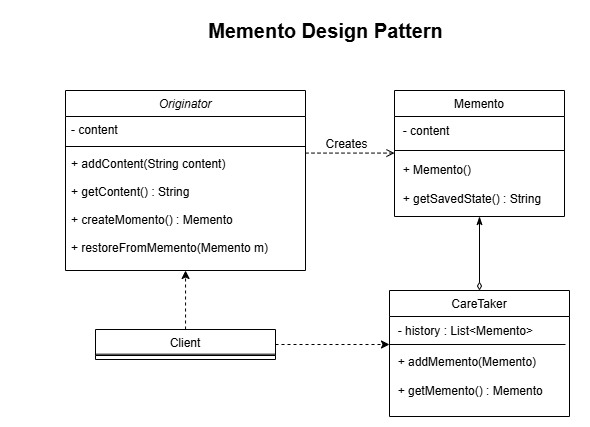

The diagram above was exported from draw.io. Its source (the exported page's mxGraphModel, read from the mxfile embedded in the PNG):
<mxGraphModel dx="1105" dy="549" grid="1" gridSize="10" guides="1" tooltips="1" connect="1" arrows="1" fold="1" page="1" pageScale="1" pageWidth="827" pageHeight="1169" math="0" shadow="0">
  <root>
    <mxCell id="WIyWlLk6GJQsqaUBKTNV-0" />
    <mxCell id="WIyWlLk6GJQsqaUBKTNV-1" parent="WIyWlLk6GJQsqaUBKTNV-0" />
    <mxCell id="zkfFHV4jXpPFQw0GAbJ--0" value="Originator" style="swimlane;fontStyle=2;align=center;verticalAlign=top;childLayout=stackLayout;horizontal=1;startSize=26;horizontalStack=0;resizeParent=1;resizeLast=0;collapsible=1;marginBottom=0;rounded=0;shadow=0;strokeWidth=1;" parent="WIyWlLk6GJQsqaUBKTNV-1" vertex="1">
      <mxGeometry x="180" y="120" width="240" height="180" as="geometry">
        <mxRectangle x="230" y="140" width="160" height="26" as="alternateBounds" />
      </mxGeometry>
    </mxCell>
    <mxCell id="zkfFHV4jXpPFQw0GAbJ--1" value="- content" style="text;align=left;verticalAlign=top;spacingLeft=4;spacingRight=4;overflow=hidden;rotatable=0;points=[[0,0.5],[1,0.5]];portConstraint=eastwest;" parent="zkfFHV4jXpPFQw0GAbJ--0" vertex="1">
      <mxGeometry y="26" width="240" height="26" as="geometry" />
    </mxCell>
    <mxCell id="zkfFHV4jXpPFQw0GAbJ--4" value="" style="line;html=1;strokeWidth=1;align=left;verticalAlign=middle;spacingTop=-1;spacingLeft=3;spacingRight=3;rotatable=0;labelPosition=right;points=[];portConstraint=eastwest;" parent="zkfFHV4jXpPFQw0GAbJ--0" vertex="1">
      <mxGeometry y="52" width="240" height="8" as="geometry" />
    </mxCell>
    <mxCell id="zkfFHV4jXpPFQw0GAbJ--5" value="+ addContent(String content)&#10;&#10;+ getContent() : String&#10;&#10;+ createMomento() : Memento&#10;&#10;+ restoreFromMemento(Memento m)" style="text;align=left;verticalAlign=top;spacingLeft=4;spacingRight=4;overflow=hidden;rotatable=0;points=[[0,0.5],[1,0.5]];portConstraint=eastwest;" parent="zkfFHV4jXpPFQw0GAbJ--0" vertex="1">
      <mxGeometry y="60" width="240" height="120" as="geometry" />
    </mxCell>
    <mxCell id="zkfFHV4jXpPFQw0GAbJ--17" value="Memento" style="swimlane;fontStyle=0;align=center;verticalAlign=top;childLayout=stackLayout;horizontal=1;startSize=26;horizontalStack=0;resizeParent=1;resizeLast=0;collapsible=1;marginBottom=0;rounded=0;shadow=0;strokeWidth=1;" parent="WIyWlLk6GJQsqaUBKTNV-1" vertex="1">
      <mxGeometry x="509" y="120" width="170" height="126" as="geometry">
        <mxRectangle x="550" y="140" width="160" height="26" as="alternateBounds" />
      </mxGeometry>
    </mxCell>
    <mxCell id="sRJ1yCH5CKm5xf23Yl6Z-14" value="&amp;nbsp; - content" style="text;html=1;align=left;verticalAlign=middle;resizable=0;points=[];autosize=1;strokeColor=none;fillColor=none;" parent="zkfFHV4jXpPFQw0GAbJ--17" vertex="1">
      <mxGeometry y="26" width="170" height="30" as="geometry" />
    </mxCell>
    <mxCell id="f83kE2w6t_RpxHsqwPlK-3" value="" style="line;html=1;strokeWidth=1;align=left;verticalAlign=middle;spacingTop=-1;spacingLeft=3;spacingRight=3;rotatable=0;labelPosition=right;points=[];portConstraint=eastwest;" vertex="1" parent="zkfFHV4jXpPFQw0GAbJ--17">
      <mxGeometry y="56" width="170" height="8" as="geometry" />
    </mxCell>
    <mxCell id="f83kE2w6t_RpxHsqwPlK-4" value="&amp;nbsp; + Memento()&lt;div&gt;&lt;br&gt;&lt;/div&gt;&lt;div&gt;&amp;nbsp; + getSavedState() : String&lt;/div&gt;" style="text;html=1;align=left;verticalAlign=middle;resizable=0;points=[];autosize=1;strokeColor=none;fillColor=none;" vertex="1" parent="zkfFHV4jXpPFQw0GAbJ--17">
      <mxGeometry y="64" width="170" height="60" as="geometry" />
    </mxCell>
    <mxCell id="zkfFHV4jXpPFQw0GAbJ--26" value="" style="endArrow=open;shadow=0;strokeWidth=1;rounded=0;curved=0;endFill=1;edgeStyle=elbowEdgeStyle;elbow=vertical;dashed=1;" parent="WIyWlLk6GJQsqaUBKTNV-1" source="zkfFHV4jXpPFQw0GAbJ--0" target="zkfFHV4jXpPFQw0GAbJ--17" edge="1">
      <mxGeometry x="0.5" y="41" relative="1" as="geometry">
        <mxPoint x="380" y="192" as="sourcePoint" />
        <mxPoint x="540" y="192" as="targetPoint" />
        <mxPoint x="-40" y="32" as="offset" />
      </mxGeometry>
    </mxCell>
    <mxCell id="zkfFHV4jXpPFQw0GAbJ--29" value="Creates" style="text;html=1;resizable=0;points=[];;align=center;verticalAlign=middle;labelBackgroundColor=none;rounded=0;shadow=0;strokeWidth=1;fontSize=12;" parent="zkfFHV4jXpPFQw0GAbJ--26" vertex="1" connectable="0">
      <mxGeometry x="0.5" y="49" relative="1" as="geometry">
        <mxPoint x="-26" y="40" as="offset" />
      </mxGeometry>
    </mxCell>
    <mxCell id="sRJ1yCH5CKm5xf23Yl6Z-2" value="&lt;b&gt;&lt;font style=&quot;font-size: 20px;&quot;&gt;Memento Design Pattern&lt;/font&gt;&lt;/b&gt;" style="text;html=1;align=center;verticalAlign=middle;resizable=0;points=[];autosize=1;strokeColor=none;fillColor=none;" parent="WIyWlLk6GJQsqaUBKTNV-1" vertex="1">
      <mxGeometry x="310" y="40" width="260" height="40" as="geometry" />
    </mxCell>
    <mxCell id="sRJ1yCH5CKm5xf23Yl6Z-17" value="&amp;nbsp;" style="text;html=1;align=center;verticalAlign=middle;resizable=0;points=[];autosize=1;strokeColor=none;fillColor=none;" parent="WIyWlLk6GJQsqaUBKTNV-1" vertex="1">
      <mxGeometry x="125" y="48" width="30" height="30" as="geometry" />
    </mxCell>
    <mxCell id="sRJ1yCH5CKm5xf23Yl6Z-18" value="&amp;nbsp;&amp;nbsp;" style="text;html=1;align=center;verticalAlign=middle;resizable=0;points=[];autosize=1;strokeColor=none;fillColor=none;" parent="WIyWlLk6GJQsqaUBKTNV-1" vertex="1">
      <mxGeometry x="665" y="48" width="30" height="30" as="geometry" />
    </mxCell>
    <mxCell id="f83kE2w6t_RpxHsqwPlK-5" value="CareTaker" style="swimlane;fontStyle=0;align=center;verticalAlign=top;childLayout=stackLayout;horizontal=1;startSize=26;horizontalStack=0;resizeParent=1;resizeLast=0;collapsible=1;marginBottom=0;rounded=0;shadow=0;strokeWidth=1;" vertex="1" parent="WIyWlLk6GJQsqaUBKTNV-1">
      <mxGeometry x="504" y="320" width="180" height="126" as="geometry">
        <mxRectangle x="550" y="140" width="160" height="26" as="alternateBounds" />
      </mxGeometry>
    </mxCell>
    <mxCell id="f83kE2w6t_RpxHsqwPlK-6" value="&amp;nbsp; - history : List&amp;lt;Memento&amp;gt;" style="text;html=1;align=left;verticalAlign=middle;resizable=0;points=[];autosize=1;strokeColor=none;fillColor=none;" vertex="1" parent="f83kE2w6t_RpxHsqwPlK-5">
      <mxGeometry y="26" width="180" height="30" as="geometry" />
    </mxCell>
    <mxCell id="f83kE2w6t_RpxHsqwPlK-7" value="&amp;nbsp; + addMemento(Memento)&lt;div&gt;&lt;br&gt;&lt;/div&gt;&lt;div&gt;&amp;nbsp; + getMemento() : Memento&lt;/div&gt;" style="text;html=1;align=left;verticalAlign=middle;resizable=0;points=[];autosize=1;strokeColor=none;fillColor=none;" vertex="1" parent="f83kE2w6t_RpxHsqwPlK-5">
      <mxGeometry y="56" width="180" height="60" as="geometry" />
    </mxCell>
    <mxCell id="f83kE2w6t_RpxHsqwPlK-9" value="" style="endArrow=diamondThin;html=1;rounded=0;exitX=0.5;exitY=1;exitDx=0;exitDy=0;entryX=0.5;entryY=0;entryDx=0;entryDy=0;endFill=0;startArrow=classicThin;startFill=1;" edge="1" parent="WIyWlLk6GJQsqaUBKTNV-1" source="zkfFHV4jXpPFQw0GAbJ--17" target="f83kE2w6t_RpxHsqwPlK-5">
      <mxGeometry width="50" height="50" relative="1" as="geometry">
        <mxPoint x="750" y="344" as="sourcePoint" />
        <mxPoint x="750" y="270" as="targetPoint" />
      </mxGeometry>
    </mxCell>
    <mxCell id="f83kE2w6t_RpxHsqwPlK-16" value="" style="edgeStyle=orthogonalEdgeStyle;rounded=0;orthogonalLoop=1;jettySize=auto;html=1;dashed=1;" edge="1" parent="WIyWlLk6GJQsqaUBKTNV-1" source="f83kE2w6t_RpxHsqwPlK-10" target="f83kE2w6t_RpxHsqwPlK-13">
      <mxGeometry relative="1" as="geometry" />
    </mxCell>
    <mxCell id="f83kE2w6t_RpxHsqwPlK-17" value="" style="edgeStyle=orthogonalEdgeStyle;rounded=0;orthogonalLoop=1;jettySize=auto;html=1;dashed=1;" edge="1" parent="WIyWlLk6GJQsqaUBKTNV-1" source="f83kE2w6t_RpxHsqwPlK-10" target="zkfFHV4jXpPFQw0GAbJ--5">
      <mxGeometry relative="1" as="geometry">
        <Array as="points">
          <mxPoint x="300" y="320" />
          <mxPoint x="300" y="320" />
        </Array>
      </mxGeometry>
    </mxCell>
    <mxCell id="f83kE2w6t_RpxHsqwPlK-10" value="Client" style="swimlane;fontStyle=0;align=center;verticalAlign=top;childLayout=stackLayout;horizontal=1;startSize=26;horizontalStack=0;resizeParent=1;resizeLast=0;collapsible=1;marginBottom=0;rounded=0;shadow=0;strokeWidth=1;" vertex="1" parent="WIyWlLk6GJQsqaUBKTNV-1">
      <mxGeometry x="210" y="359" width="180" height="30" as="geometry">
        <mxRectangle x="550" y="140" width="160" height="26" as="alternateBounds" />
      </mxGeometry>
    </mxCell>
    <mxCell id="f83kE2w6t_RpxHsqwPlK-15" value="" style="endArrow=none;html=1;rounded=0;exitX=0;exitY=-0.022;exitDx=0;exitDy=0;exitPerimeter=0;entryX=1.001;entryY=-0.022;entryDx=0;entryDy=0;entryPerimeter=0;" edge="1" parent="f83kE2w6t_RpxHsqwPlK-10">
      <mxGeometry width="50" height="50" relative="1" as="geometry">
        <mxPoint y="24.680000000000064" as="sourcePoint" />
        <mxPoint x="180.18000000000006" y="24.680000000000064" as="targetPoint" />
      </mxGeometry>
    </mxCell>
    <mxCell id="f83kE2w6t_RpxHsqwPlK-13" value="" style="line;html=1;strokeWidth=1;align=left;verticalAlign=middle;spacingTop=-1;spacingLeft=3;spacingRight=3;rotatable=0;labelPosition=right;points=[];portConstraint=eastwest;" vertex="1" parent="WIyWlLk6GJQsqaUBKTNV-1">
      <mxGeometry x="504" y="370" width="176" height="8" as="geometry" />
    </mxCell>
  </root>
</mxGraphModel>